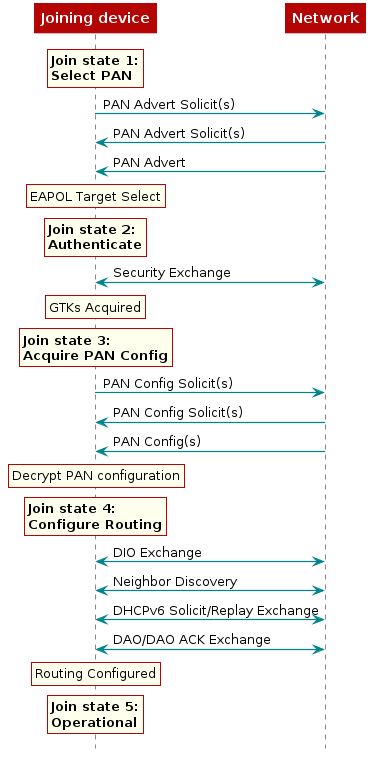

The diagram above was rendered by PlantUML. Its source (embedded in the PNG):
@startuml
skinparam backgroundColor transparent

hide footbox

scale max 900 width

skinparam sequenceArrow {
    Color #00838f
    Thickness 1.2
}


skinparam sequenceParticipant {
    BackgroundColor #b40404
    BorderColor #b40404
    BorderThickness 0
    FontColor #fff
    FontStyle bold
}

skinparam sequenceLifeLineBorderColor #888

skinparam note {
    BackgroundColor #ffe
    BorderColor #b40404
}

skinparam sequenceDivider {
    BackgroundColor #b40404
    BorderColor #b40404
    FontColor #fff
    BorderThickness 0
}

skinparam sequenceGroup {
    BackgroundColor #b40404
    BorderColor #b40404
    HeaderFontColor #fff
    HeaderFontStyle italics
    BorderThickness 1.5
}

skinparam shadowing false

skinParam state {
  BorderColor #b40404
  BackgroundColor transparent
  ArrowColor #00838f
  StartColor #00838f
  EndColor #00838f
}

skinParam activity {
  BorderColor #b40404
  BackgroundColor transparent
  ArrowColor #00838f
  StartColor #00838f
  EndColor #00838f
  BarColor #00838f
}
participant Node as "Joining device"
participant Network

rnote over "Node"
   <b>Join state 1:
   <b>Select PAN
end note

Node->Network: PAN Advert Solicit(s)
Node<-Network: PAN Advert Solicit(s)
Node<-Network: PAN Advert

rnote over "Node"
   EAPOL Target Select
end note

rnote over "Node"
   <b>Join state 2:
   <b>Authenticate
end note

Node<->Network: Security Exchange

rnote over "Node"
   GTKs Acquired
end note

rnote over "Node"
   <b>Join state 3:
   <b>Acquire PAN Config
end note

Node->Network: PAN Config Solicit(s)
Node<-Network: PAN Config Solicit(s)
Node<-Network: PAN Config(s)

rnote over "Node"
   Decrypt PAN configuration
end note

rnote over "Node"
   <b>Join state 4:
   <b>Configure Routing
end note

Node<->Network: DIO Exchange
Node<->Network: Neighbor Discovery
Node<->Network: DHCPv6 Solicit/Replay Exchange
Node<->Network: DAO/DAO ACK Exchange

rnote over "Node"
   Routing Configured
end note

rnote over "Node"
   <b>Join state 5:
   <b>Operational
end note
@enduml